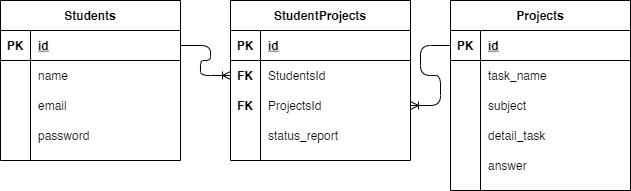

The diagram above was exported from draw.io. Its source (the exported page's mxGraphModel, read from the mxfile embedded in the PNG):
<mxGraphModel dx="1420" dy="834" grid="1" gridSize="10" guides="1" tooltips="1" connect="1" arrows="1" fold="1" page="1" pageScale="1" pageWidth="850" pageHeight="1100" math="0" shadow="0">
  <root>
    <mxCell id="0" />
    <mxCell id="1" parent="0" />
    <mxCell id="RHV5B-X_f4Wp_k9Wsj0C-1" value="Students" style="shape=table;startSize=30;container=1;collapsible=1;childLayout=tableLayout;fixedRows=1;rowLines=0;fontStyle=1;align=center;resizeLast=1;" parent="1" vertex="1">
      <mxGeometry x="130" y="320" width="180" height="160" as="geometry" />
    </mxCell>
    <mxCell id="RHV5B-X_f4Wp_k9Wsj0C-2" value="" style="shape=partialRectangle;collapsible=0;dropTarget=0;pointerEvents=0;fillColor=none;top=0;left=0;bottom=1;right=0;points=[[0,0.5],[1,0.5]];portConstraint=eastwest;" parent="RHV5B-X_f4Wp_k9Wsj0C-1" vertex="1">
      <mxGeometry y="30" width="180" height="30" as="geometry" />
    </mxCell>
    <mxCell id="RHV5B-X_f4Wp_k9Wsj0C-3" value="PK" style="shape=partialRectangle;connectable=0;fillColor=none;top=0;left=0;bottom=0;right=0;fontStyle=1;overflow=hidden;" parent="RHV5B-X_f4Wp_k9Wsj0C-2" vertex="1">
      <mxGeometry width="30" height="30" as="geometry" />
    </mxCell>
    <mxCell id="RHV5B-X_f4Wp_k9Wsj0C-4" value="id" style="shape=partialRectangle;connectable=0;fillColor=none;top=0;left=0;bottom=0;right=0;align=left;spacingLeft=6;fontStyle=5;overflow=hidden;" parent="RHV5B-X_f4Wp_k9Wsj0C-2" vertex="1">
      <mxGeometry x="30" width="150" height="30" as="geometry" />
    </mxCell>
    <mxCell id="RHV5B-X_f4Wp_k9Wsj0C-5" value="" style="shape=partialRectangle;collapsible=0;dropTarget=0;pointerEvents=0;fillColor=none;top=0;left=0;bottom=0;right=0;points=[[0,0.5],[1,0.5]];portConstraint=eastwest;" parent="RHV5B-X_f4Wp_k9Wsj0C-1" vertex="1">
      <mxGeometry y="60" width="180" height="30" as="geometry" />
    </mxCell>
    <mxCell id="RHV5B-X_f4Wp_k9Wsj0C-6" value="" style="shape=partialRectangle;connectable=0;fillColor=none;top=0;left=0;bottom=0;right=0;editable=1;overflow=hidden;" parent="RHV5B-X_f4Wp_k9Wsj0C-5" vertex="1">
      <mxGeometry width="30" height="30" as="geometry" />
    </mxCell>
    <mxCell id="RHV5B-X_f4Wp_k9Wsj0C-7" value="name" style="shape=partialRectangle;connectable=0;fillColor=none;top=0;left=0;bottom=0;right=0;align=left;spacingLeft=6;overflow=hidden;" parent="RHV5B-X_f4Wp_k9Wsj0C-5" vertex="1">
      <mxGeometry x="30" width="150" height="30" as="geometry" />
    </mxCell>
    <mxCell id="RHV5B-X_f4Wp_k9Wsj0C-8" value="" style="shape=partialRectangle;collapsible=0;dropTarget=0;pointerEvents=0;fillColor=none;top=0;left=0;bottom=0;right=0;points=[[0,0.5],[1,0.5]];portConstraint=eastwest;" parent="RHV5B-X_f4Wp_k9Wsj0C-1" vertex="1">
      <mxGeometry y="90" width="180" height="30" as="geometry" />
    </mxCell>
    <mxCell id="RHV5B-X_f4Wp_k9Wsj0C-9" value="" style="shape=partialRectangle;connectable=0;fillColor=none;top=0;left=0;bottom=0;right=0;editable=1;overflow=hidden;" parent="RHV5B-X_f4Wp_k9Wsj0C-8" vertex="1">
      <mxGeometry width="30" height="30" as="geometry" />
    </mxCell>
    <mxCell id="RHV5B-X_f4Wp_k9Wsj0C-10" value="email" style="shape=partialRectangle;connectable=0;fillColor=none;top=0;left=0;bottom=0;right=0;align=left;spacingLeft=6;overflow=hidden;" parent="RHV5B-X_f4Wp_k9Wsj0C-8" vertex="1">
      <mxGeometry x="30" width="150" height="30" as="geometry" />
    </mxCell>
    <mxCell id="RHV5B-X_f4Wp_k9Wsj0C-11" value="" style="shape=partialRectangle;collapsible=0;dropTarget=0;pointerEvents=0;fillColor=none;top=0;left=0;bottom=0;right=0;points=[[0,0.5],[1,0.5]];portConstraint=eastwest;" parent="RHV5B-X_f4Wp_k9Wsj0C-1" vertex="1">
      <mxGeometry y="120" width="180" height="30" as="geometry" />
    </mxCell>
    <mxCell id="RHV5B-X_f4Wp_k9Wsj0C-12" value="" style="shape=partialRectangle;connectable=0;fillColor=none;top=0;left=0;bottom=0;right=0;editable=1;overflow=hidden;" parent="RHV5B-X_f4Wp_k9Wsj0C-11" vertex="1">
      <mxGeometry width="30" height="30" as="geometry" />
    </mxCell>
    <mxCell id="RHV5B-X_f4Wp_k9Wsj0C-13" value="password" style="shape=partialRectangle;connectable=0;fillColor=none;top=0;left=0;bottom=0;right=0;align=left;spacingLeft=6;overflow=hidden;" parent="RHV5B-X_f4Wp_k9Wsj0C-11" vertex="1">
      <mxGeometry x="30" width="150" height="30" as="geometry" />
    </mxCell>
    <mxCell id="RHV5B-X_f4Wp_k9Wsj0C-14" value="StudentProjects" style="shape=table;startSize=30;container=1;collapsible=1;childLayout=tableLayout;fixedRows=1;rowLines=0;fontStyle=1;align=center;resizeLast=1;" parent="1" vertex="1">
      <mxGeometry x="360" y="320" width="180" height="160" as="geometry" />
    </mxCell>
    <mxCell id="RHV5B-X_f4Wp_k9Wsj0C-15" value="" style="shape=partialRectangle;collapsible=0;dropTarget=0;pointerEvents=0;fillColor=none;top=0;left=0;bottom=1;right=0;points=[[0,0.5],[1,0.5]];portConstraint=eastwest;" parent="RHV5B-X_f4Wp_k9Wsj0C-14" vertex="1">
      <mxGeometry y="30" width="180" height="30" as="geometry" />
    </mxCell>
    <mxCell id="RHV5B-X_f4Wp_k9Wsj0C-16" value="PK" style="shape=partialRectangle;connectable=0;fillColor=none;top=0;left=0;bottom=0;right=0;fontStyle=1;overflow=hidden;" parent="RHV5B-X_f4Wp_k9Wsj0C-15" vertex="1">
      <mxGeometry width="30" height="30" as="geometry" />
    </mxCell>
    <mxCell id="RHV5B-X_f4Wp_k9Wsj0C-17" value="id" style="shape=partialRectangle;connectable=0;fillColor=none;top=0;left=0;bottom=0;right=0;align=left;spacingLeft=6;fontStyle=5;overflow=hidden;" parent="RHV5B-X_f4Wp_k9Wsj0C-15" vertex="1">
      <mxGeometry x="30" width="150" height="30" as="geometry" />
    </mxCell>
    <mxCell id="RHV5B-X_f4Wp_k9Wsj0C-18" value="" style="shape=partialRectangle;collapsible=0;dropTarget=0;pointerEvents=0;fillColor=none;top=0;left=0;bottom=0;right=0;points=[[0,0.5],[1,0.5]];portConstraint=eastwest;" parent="RHV5B-X_f4Wp_k9Wsj0C-14" vertex="1">
      <mxGeometry y="60" width="180" height="30" as="geometry" />
    </mxCell>
    <mxCell id="RHV5B-X_f4Wp_k9Wsj0C-19" value="" style="shape=partialRectangle;connectable=0;fillColor=none;top=0;left=0;bottom=0;right=0;editable=1;overflow=hidden;" parent="RHV5B-X_f4Wp_k9Wsj0C-18" vertex="1">
      <mxGeometry width="30" height="30" as="geometry" />
    </mxCell>
    <mxCell id="RHV5B-X_f4Wp_k9Wsj0C-20" value="StudentsId" style="shape=partialRectangle;connectable=0;fillColor=none;top=0;left=0;bottom=0;right=0;align=left;spacingLeft=6;overflow=hidden;" parent="RHV5B-X_f4Wp_k9Wsj0C-18" vertex="1">
      <mxGeometry x="30" width="150" height="30" as="geometry" />
    </mxCell>
    <mxCell id="RHV5B-X_f4Wp_k9Wsj0C-21" value="" style="shape=partialRectangle;collapsible=0;dropTarget=0;pointerEvents=0;fillColor=none;top=0;left=0;bottom=0;right=0;points=[[0,0.5],[1,0.5]];portConstraint=eastwest;" parent="RHV5B-X_f4Wp_k9Wsj0C-14" vertex="1">
      <mxGeometry y="90" width="180" height="30" as="geometry" />
    </mxCell>
    <mxCell id="RHV5B-X_f4Wp_k9Wsj0C-22" value="" style="shape=partialRectangle;connectable=0;fillColor=none;top=0;left=0;bottom=0;right=0;editable=1;overflow=hidden;" parent="RHV5B-X_f4Wp_k9Wsj0C-21" vertex="1">
      <mxGeometry width="30" height="30" as="geometry" />
    </mxCell>
    <mxCell id="RHV5B-X_f4Wp_k9Wsj0C-23" value="ProjectsId" style="shape=partialRectangle;connectable=0;fillColor=none;top=0;left=0;bottom=0;right=0;align=left;spacingLeft=6;overflow=hidden;" parent="RHV5B-X_f4Wp_k9Wsj0C-21" vertex="1">
      <mxGeometry x="30" width="150" height="30" as="geometry" />
    </mxCell>
    <mxCell id="RHV5B-X_f4Wp_k9Wsj0C-24" value="" style="shape=partialRectangle;collapsible=0;dropTarget=0;pointerEvents=0;fillColor=none;top=0;left=0;bottom=0;right=0;points=[[0,0.5],[1,0.5]];portConstraint=eastwest;" parent="RHV5B-X_f4Wp_k9Wsj0C-14" vertex="1">
      <mxGeometry y="120" width="180" height="30" as="geometry" />
    </mxCell>
    <mxCell id="RHV5B-X_f4Wp_k9Wsj0C-25" value="" style="shape=partialRectangle;connectable=0;fillColor=none;top=0;left=0;bottom=0;right=0;editable=1;overflow=hidden;" parent="RHV5B-X_f4Wp_k9Wsj0C-24" vertex="1">
      <mxGeometry width="30" height="30" as="geometry" />
    </mxCell>
    <mxCell id="RHV5B-X_f4Wp_k9Wsj0C-26" value="status_report" style="shape=partialRectangle;connectable=0;fillColor=none;top=0;left=0;bottom=0;right=0;align=left;spacingLeft=6;overflow=hidden;" parent="RHV5B-X_f4Wp_k9Wsj0C-24" vertex="1">
      <mxGeometry x="30" width="150" height="30" as="geometry" />
    </mxCell>
    <mxCell id="RHV5B-X_f4Wp_k9Wsj0C-27" value="Projects" style="shape=table;startSize=30;container=1;collapsible=1;childLayout=tableLayout;fixedRows=1;rowLines=0;fontStyle=1;align=center;resizeLast=1;" parent="1" vertex="1">
      <mxGeometry x="580" y="320" width="180" height="190" as="geometry" />
    </mxCell>
    <mxCell id="RHV5B-X_f4Wp_k9Wsj0C-28" value="" style="shape=partialRectangle;collapsible=0;dropTarget=0;pointerEvents=0;fillColor=none;top=0;left=0;bottom=1;right=0;points=[[0,0.5],[1,0.5]];portConstraint=eastwest;" parent="RHV5B-X_f4Wp_k9Wsj0C-27" vertex="1">
      <mxGeometry y="30" width="180" height="30" as="geometry" />
    </mxCell>
    <mxCell id="RHV5B-X_f4Wp_k9Wsj0C-29" value="PK" style="shape=partialRectangle;connectable=0;fillColor=none;top=0;left=0;bottom=0;right=0;fontStyle=1;overflow=hidden;" parent="RHV5B-X_f4Wp_k9Wsj0C-28" vertex="1">
      <mxGeometry width="30" height="30" as="geometry" />
    </mxCell>
    <mxCell id="RHV5B-X_f4Wp_k9Wsj0C-30" value="id" style="shape=partialRectangle;connectable=0;fillColor=none;top=0;left=0;bottom=0;right=0;align=left;spacingLeft=6;fontStyle=5;overflow=hidden;" parent="RHV5B-X_f4Wp_k9Wsj0C-28" vertex="1">
      <mxGeometry x="30" width="150" height="30" as="geometry" />
    </mxCell>
    <mxCell id="RHV5B-X_f4Wp_k9Wsj0C-31" value="" style="shape=partialRectangle;collapsible=0;dropTarget=0;pointerEvents=0;fillColor=none;top=0;left=0;bottom=0;right=0;points=[[0,0.5],[1,0.5]];portConstraint=eastwest;" parent="RHV5B-X_f4Wp_k9Wsj0C-27" vertex="1">
      <mxGeometry y="60" width="180" height="30" as="geometry" />
    </mxCell>
    <mxCell id="RHV5B-X_f4Wp_k9Wsj0C-32" value="" style="shape=partialRectangle;connectable=0;fillColor=none;top=0;left=0;bottom=0;right=0;editable=1;overflow=hidden;" parent="RHV5B-X_f4Wp_k9Wsj0C-31" vertex="1">
      <mxGeometry width="30" height="30" as="geometry" />
    </mxCell>
    <mxCell id="RHV5B-X_f4Wp_k9Wsj0C-33" value="task_name" style="shape=partialRectangle;connectable=0;fillColor=none;top=0;left=0;bottom=0;right=0;align=left;spacingLeft=6;overflow=hidden;" parent="RHV5B-X_f4Wp_k9Wsj0C-31" vertex="1">
      <mxGeometry x="30" width="150" height="30" as="geometry" />
    </mxCell>
    <mxCell id="RHV5B-X_f4Wp_k9Wsj0C-34" value="" style="shape=partialRectangle;collapsible=0;dropTarget=0;pointerEvents=0;fillColor=none;top=0;left=0;bottom=0;right=0;points=[[0,0.5],[1,0.5]];portConstraint=eastwest;" parent="RHV5B-X_f4Wp_k9Wsj0C-27" vertex="1">
      <mxGeometry y="90" width="180" height="30" as="geometry" />
    </mxCell>
    <mxCell id="RHV5B-X_f4Wp_k9Wsj0C-35" value="" style="shape=partialRectangle;connectable=0;fillColor=none;top=0;left=0;bottom=0;right=0;editable=1;overflow=hidden;" parent="RHV5B-X_f4Wp_k9Wsj0C-34" vertex="1">
      <mxGeometry width="30" height="30" as="geometry" />
    </mxCell>
    <mxCell id="RHV5B-X_f4Wp_k9Wsj0C-36" value="subject" style="shape=partialRectangle;connectable=0;fillColor=none;top=0;left=0;bottom=0;right=0;align=left;spacingLeft=6;overflow=hidden;" parent="RHV5B-X_f4Wp_k9Wsj0C-34" vertex="1">
      <mxGeometry x="30" width="150" height="30" as="geometry" />
    </mxCell>
    <mxCell id="RHV5B-X_f4Wp_k9Wsj0C-37" value="" style="shape=partialRectangle;collapsible=0;dropTarget=0;pointerEvents=0;fillColor=none;top=0;left=0;bottom=0;right=0;points=[[0,0.5],[1,0.5]];portConstraint=eastwest;" parent="RHV5B-X_f4Wp_k9Wsj0C-27" vertex="1">
      <mxGeometry y="120" width="180" height="30" as="geometry" />
    </mxCell>
    <mxCell id="RHV5B-X_f4Wp_k9Wsj0C-38" value="" style="shape=partialRectangle;connectable=0;fillColor=none;top=0;left=0;bottom=0;right=0;editable=1;overflow=hidden;" parent="RHV5B-X_f4Wp_k9Wsj0C-37" vertex="1">
      <mxGeometry width="30" height="30" as="geometry" />
    </mxCell>
    <mxCell id="RHV5B-X_f4Wp_k9Wsj0C-39" value="detail_task" style="shape=partialRectangle;connectable=0;fillColor=none;top=0;left=0;bottom=0;right=0;align=left;spacingLeft=6;overflow=hidden;" parent="RHV5B-X_f4Wp_k9Wsj0C-37" vertex="1">
      <mxGeometry x="30" width="150" height="30" as="geometry" />
    </mxCell>
    <mxCell id="RHV5B-X_f4Wp_k9Wsj0C-40" value="" style="shape=partialRectangle;collapsible=0;dropTarget=0;pointerEvents=0;fillColor=none;top=0;left=0;bottom=0;right=0;points=[[0,0.5],[1,0.5]];portConstraint=eastwest;" parent="RHV5B-X_f4Wp_k9Wsj0C-27" vertex="1">
      <mxGeometry y="150" width="180" height="30" as="geometry" />
    </mxCell>
    <mxCell id="RHV5B-X_f4Wp_k9Wsj0C-41" value="" style="shape=partialRectangle;connectable=0;fillColor=none;top=0;left=0;bottom=0;right=0;editable=1;overflow=hidden;" parent="RHV5B-X_f4Wp_k9Wsj0C-40" vertex="1">
      <mxGeometry width="30" height="30" as="geometry" />
    </mxCell>
    <mxCell id="RHV5B-X_f4Wp_k9Wsj0C-42" value="answer" style="shape=partialRectangle;connectable=0;fillColor=none;top=0;left=0;bottom=0;right=0;align=left;spacingLeft=6;overflow=hidden;" parent="RHV5B-X_f4Wp_k9Wsj0C-40" vertex="1">
      <mxGeometry x="30" width="150" height="30" as="geometry" />
    </mxCell>
    <mxCell id="RHV5B-X_f4Wp_k9Wsj0C-43" value="FK" style="shape=partialRectangle;connectable=0;fillColor=none;top=0;left=0;bottom=0;right=0;fontStyle=1;overflow=hidden;" parent="1" vertex="1">
      <mxGeometry x="360" y="380" width="30" height="30" as="geometry" />
    </mxCell>
    <mxCell id="RHV5B-X_f4Wp_k9Wsj0C-44" value="FK" style="shape=partialRectangle;connectable=0;fillColor=none;top=0;left=0;bottom=0;right=0;fontStyle=1;overflow=hidden;" parent="1" vertex="1">
      <mxGeometry x="360" y="410" width="30" height="30" as="geometry" />
    </mxCell>
    <mxCell id="RHV5B-X_f4Wp_k9Wsj0C-45" value="" style="edgeStyle=entityRelationEdgeStyle;fontSize=12;html=1;endArrow=ERoneToMany;" parent="1" source="RHV5B-X_f4Wp_k9Wsj0C-2" target="RHV5B-X_f4Wp_k9Wsj0C-18" edge="1">
      <mxGeometry width="100" height="100" relative="1" as="geometry">
        <mxPoint x="460" y="480" as="sourcePoint" />
        <mxPoint x="560" y="380" as="targetPoint" />
      </mxGeometry>
    </mxCell>
    <mxCell id="RHV5B-X_f4Wp_k9Wsj0C-46" value="" style="edgeStyle=entityRelationEdgeStyle;fontSize=12;html=1;endArrow=ERoneToMany;" parent="1" source="RHV5B-X_f4Wp_k9Wsj0C-28" target="RHV5B-X_f4Wp_k9Wsj0C-21" edge="1">
      <mxGeometry width="100" height="100" relative="1" as="geometry">
        <mxPoint x="460" y="480" as="sourcePoint" />
        <mxPoint x="560" y="380" as="targetPoint" />
      </mxGeometry>
    </mxCell>
  </root>
</mxGraphModel>